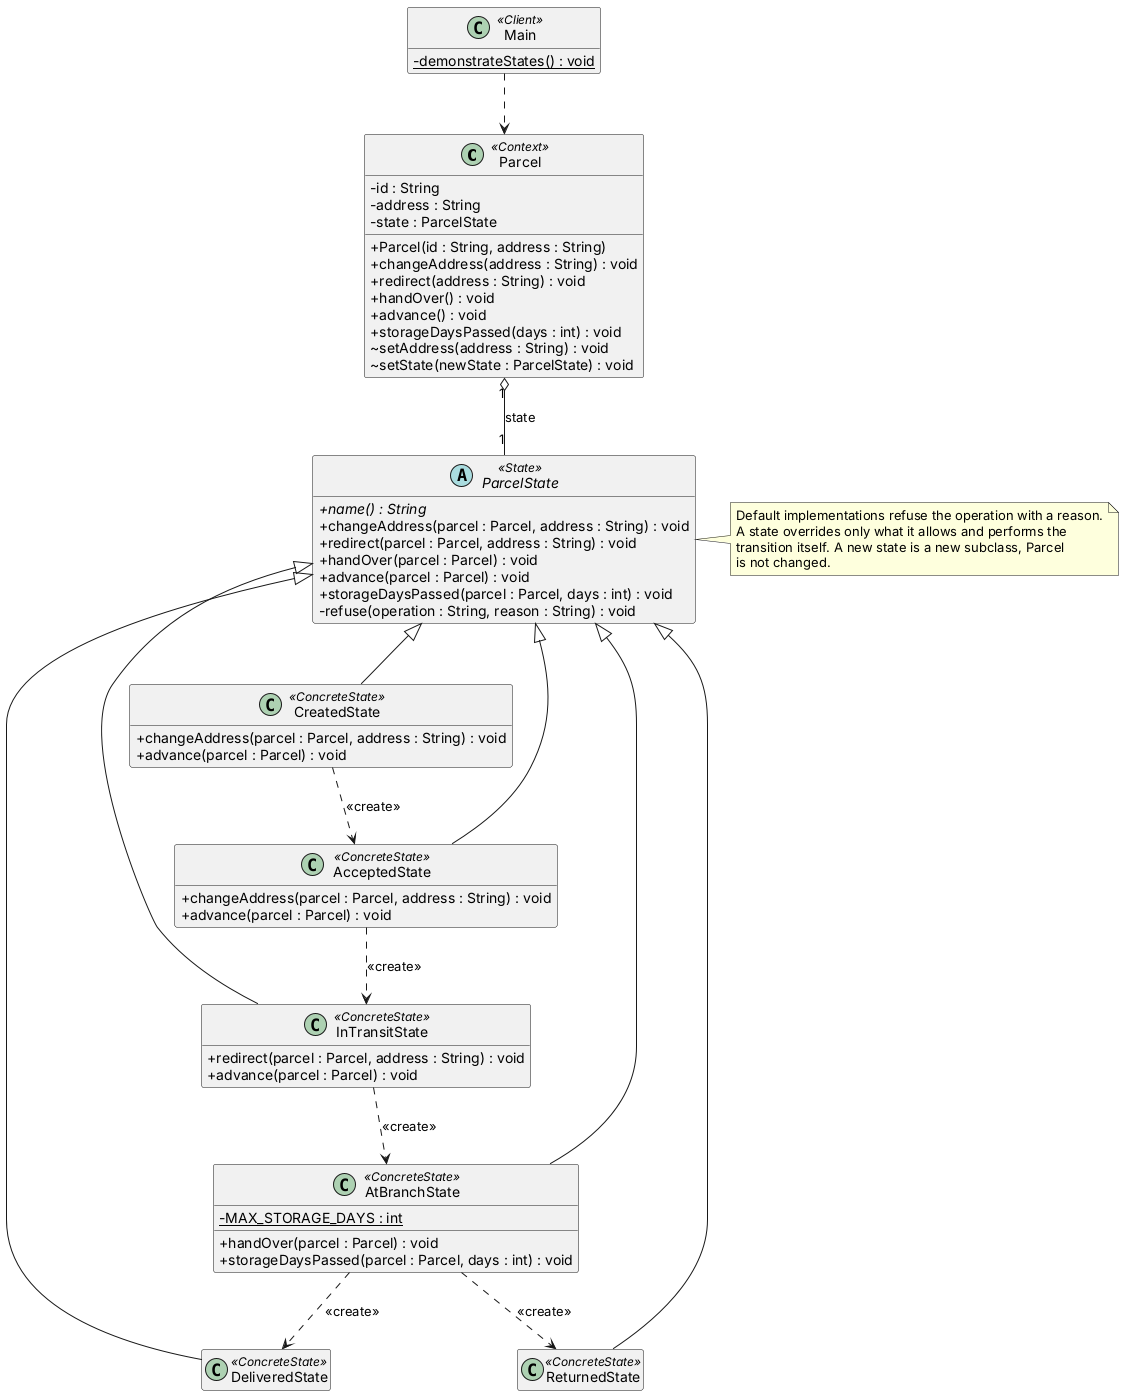

The diagram above was rendered by PlantUML. Its source (embedded in the PNG):
@startuml
skinparam classAttributeIconSize 0
hide empty members

class Parcel <<Context>> {
  -id : String
  -address : String
  -state : ParcelState
  +Parcel(id : String, address : String)
  +changeAddress(address : String) : void
  +redirect(address : String) : void
  +handOver() : void
  +advance() : void
  +storageDaysPassed(days : int) : void
  ~setAddress(address : String) : void
  ~setState(newState : ParcelState) : void
}

abstract class ParcelState <<State>> {
  +{abstract} name() : String
  +changeAddress(parcel : Parcel, address : String) : void
  +redirect(parcel : Parcel, address : String) : void
  +handOver(parcel : Parcel) : void
  +advance(parcel : Parcel) : void
  +storageDaysPassed(parcel : Parcel, days : int) : void
  -refuse(operation : String, reason : String) : void
}

class CreatedState <<ConcreteState>> {
  +changeAddress(parcel : Parcel, address : String) : void
  +advance(parcel : Parcel) : void
}

class AcceptedState <<ConcreteState>> {
  +changeAddress(parcel : Parcel, address : String) : void
  +advance(parcel : Parcel) : void
}

class InTransitState <<ConcreteState>> {
  +redirect(parcel : Parcel, address : String) : void
  +advance(parcel : Parcel) : void
}

class AtBranchState <<ConcreteState>> {
  -{static} MAX_STORAGE_DAYS : int
  +handOver(parcel : Parcel) : void
  +storageDaysPassed(parcel : Parcel, days : int) : void
}

class DeliveredState <<ConcreteState>>

class ReturnedState <<ConcreteState>>

class Main <<Client>> {
  -{static} demonstrateStates() : void
}

Parcel "1" o-- "1" ParcelState : state
ParcelState <|-- CreatedState
ParcelState <|-- AcceptedState
ParcelState <|-- InTransitState
ParcelState <|-- AtBranchState
ParcelState <|-- DeliveredState
ParcelState <|-- ReturnedState
CreatedState ..> AcceptedState : <<create>>
AcceptedState ..> InTransitState : <<create>>
InTransitState ..> AtBranchState : <<create>>
AtBranchState ..> DeliveredState : <<create>>
AtBranchState ..> ReturnedState : <<create>>
Main ..> Parcel

note right of ParcelState
  Default implementations refuse the operation with a reason.
  A state overrides only what it allows and performs the
  transition itself. A new state is a new subclass, Parcel
  is not changed.
end note
@enduml